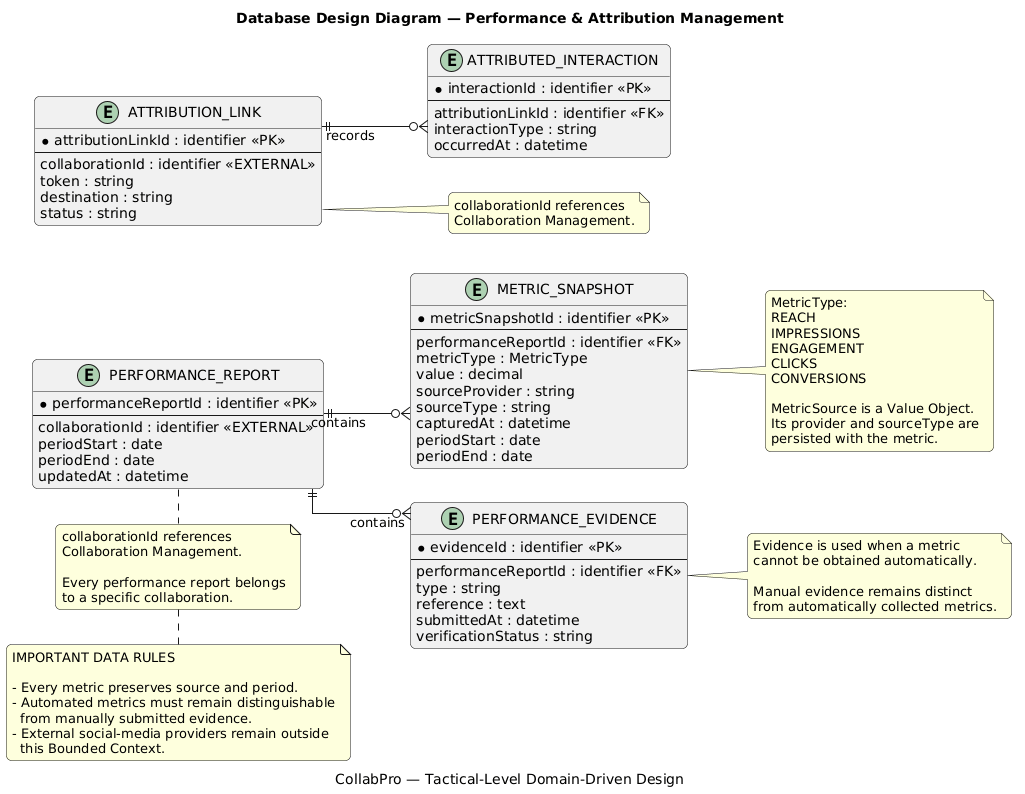

The diagram above was rendered by PlantUML. Its source (embedded in the PNG):
@startuml
title Database Design Diagram — Performance & Attribution Management
caption CollabPro — Tactical-Level Domain-Driven Design

left to right direction
hide methods
hide stereotypes

skinparam backgroundColor white
skinparam linetype ortho
skinparam shadowing false
skinparam roundcorner 10
skinparam entity {
    BackgroundColor #F8FAFC
    BorderColor #334155
    FontColor #0F172A
}

entity "PERFORMANCE_REPORT" as PerformanceReport {
    * performanceReportId : identifier <<PK>>
    --
    collaborationId : identifier <<EXTERNAL>>
    periodStart : date
    periodEnd : date
    updatedAt : datetime
}

entity "METRIC_SNAPSHOT" as MetricSnapshot {
    * metricSnapshotId : identifier <<PK>>
    --
    performanceReportId : identifier <<FK>>
    metricType : MetricType
    value : decimal
    sourceProvider : string
    sourceType : string
    capturedAt : datetime
    periodStart : date
    periodEnd : date
}

entity "PERFORMANCE_EVIDENCE" as PerformanceEvidence {
    * evidenceId : identifier <<PK>>
    --
    performanceReportId : identifier <<FK>>
    type : string
    reference : text
    submittedAt : datetime
    verificationStatus : string
}

entity "ATTRIBUTION_LINK" as AttributionLink {
    * attributionLinkId : identifier <<PK>>
    --
    collaborationId : identifier <<EXTERNAL>>
    token : string
    destination : string
    status : string
}

entity "ATTRIBUTED_INTERACTION" as AttributedInteraction {
    * interactionId : identifier <<PK>>
    --
    attributionLinkId : identifier <<FK>>
    interactionType : string
    occurredAt : datetime
}

PerformanceReport ||--o{ MetricSnapshot : contains
PerformanceReport ||--o{ PerformanceEvidence : contains
AttributionLink ||--o{ AttributedInteraction : records

note right of MetricSnapshot
    MetricType:
    REACH
    IMPRESSIONS
    ENGAGEMENT
    CLICKS
    CONVERSIONS

    MetricSource is a Value Object.
    Its provider and sourceType are
    persisted with the metric.
end note

note right of PerformanceEvidence
    Evidence is used when a metric
    cannot be obtained automatically.

    Manual evidence remains distinct
    from automatically collected metrics.
end note

note right of AttributionLink
    collaborationId references
    Collaboration Management.
end note

note bottom of PerformanceReport
    collaborationId references
    Collaboration Management.

    Every performance report belongs
    to a specific collaboration.
end note

note bottom
    IMPORTANT DATA RULES

    - Every metric preserves source and period.
    - Automated metrics must remain distinguishable
      from manually submitted evidence.
    - External social-media providers remain outside
      this Bounded Context.
end note
@enduml